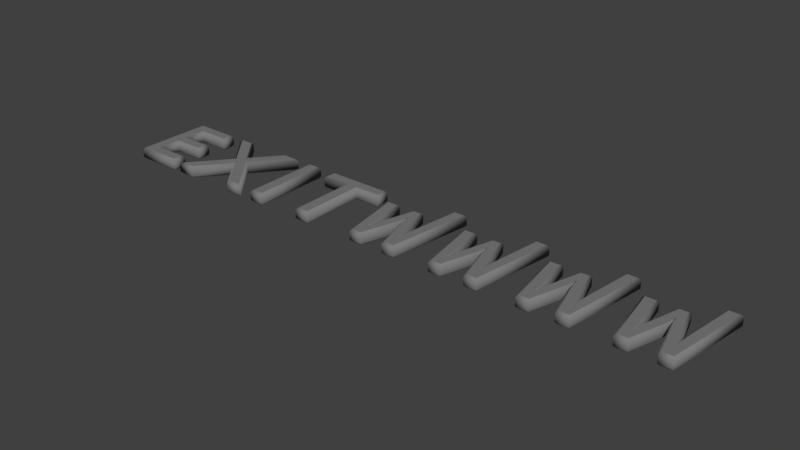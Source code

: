 # Source: EXIT.blend  (saved by Blender 2.81.16; exported with 4.5.12 LTS)
import bpy
from mathutils import Matrix  # noqa: F401  (used for matrix-valued properties, if any)

bpy.ops.wm.read_factory_settings(use_empty=True)
scene = bpy.context.scene
scene.name = 'Scene'

# ---- collections
col_collection_1 = bpy.data.collections.new('Collection 1'); scene.collection.children.link(col_collection_1)

# ---- materials (node trees are filled in below, after node groups)
mat_material_001 = bpy.data.materials.new('Material.001')
mat_material_001.alpha_threshold = 0.0
mat_material_001.use_transparent_shadow = False
mat_material_001.diffuse_color = (0.2019, 0.2019, 0.2019, 1.0)
mat_material_001.roughness = 0.5

# ---- material node trees

# ---- world
world_world = bpy.data.worlds.new('World'); scene.world = world_world
world_world.color = (0.05088, 0.05088, 0.05088)
world_world.use_sun_shadow = False
world_world.sun_shadow_jitter_overblur = 0.0
world_world.cycles.sampling_method = 'MANUAL'

# ---- curves / text
txt_untitled = bpy.data.curves.new('Untitled', 'FONT')
txt_untitled.dimensions = '2D'
txt_untitled.body = 'EXITฟฟฟฟ'
txt_untitled.materials.append(mat_material_001)
txt_untitled.use_path_clamp = True
txt_untitled.bevel_resolution = 0
txt_untitled.extrude = 0.053
txt_untitled.bevel_depth = 0.025
txt_untitled.resolution_u = 2
txt_untitled.size = 1.43
txt_untitled.space_character = 1.2

# ---- objects
ob_text = bpy.data.objects.new('Text', txt_untitled)

# ---- transforms, parenting, visibility, modifiers, constraints
ob_text.location = (0.0, 0.0, 0.0)
ob_text.lineart.crease_threshold = 0.0

# ---- collection membership
col_collection_1.objects.link(ob_text)

# ---- scene / render settings (as saved in the file)
scene.frame_start = 1; scene.frame_end = 250; scene.frame_set(0)
scene.render.engine = 'BLENDER_EEVEE_NEXT'
scene.render.resolution_percentage = 50
scene.render.dither_intensity = 0.0
scene.cycles.use_denoising = False
scene.cycles.samples = 128
scene.cycles.sampling_pattern = 'TABULATED_SOBOL'
scene.cycles.use_adaptive_sampling = False
scene.cycles.use_light_tree = False
scene.cycles.blur_glossy = 0.0
scene.cycles.sample_clamp_indirect = 0.0
scene.view_settings.view_transform = 'Standard'
bpy.context.view_layer.update()

# ---- added for rendering (the .blend has no active camera and no usable light): camera, sun
cam_auto = bpy.data.cameras.new('AutoCamera')
cam_auto.lens = 50.0
cam_auto.sensor_width = 36.0
cam_auto.clip_end = 1000.0
ob_auto_camera = bpy.data.objects.new('AutoCamera', cam_auto)
scene.collection.objects.link(ob_auto_camera)
ob_auto_camera.location = (11.1684, -8.1126, 5.76351)
ob_auto_camera.rotation_euler = (1.09748, -7.21219e-08, 0.694738)
scene.camera = ob_auto_camera
light_auto_sun = bpy.data.lights.new('AutoSun', 'SUN')
light_auto_sun.energy = 3.0
light_auto_sun.angle = 0.0523599
ob_auto_sun = bpy.data.objects.new('AutoSun', light_auto_sun)
scene.collection.objects.link(ob_auto_sun)
ob_auto_sun.rotation_euler = (0.872665, 0.174533, 0.523599)
bpy.context.view_layer.update()
